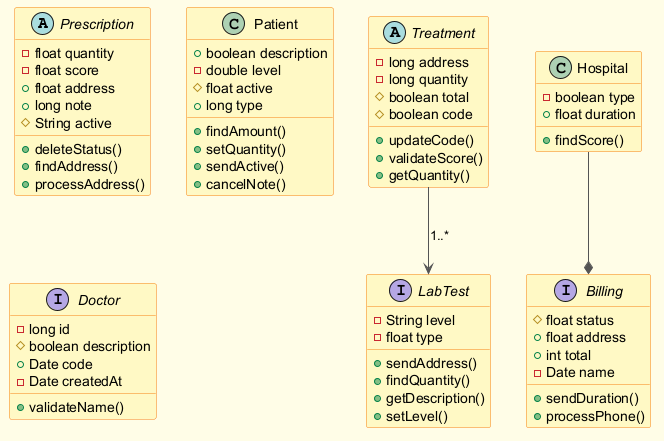

The diagram above was rendered by PlantUML. Its source (embedded in the PNG):
@startuml
skinparam backgroundColor #FFFDE7
skinparam classBackgroundColor #FFF9C4
skinparam classBorderColor #F57F17
skinparam ArrowColor #555555
abstract class Prescription {
  -float quantity
  -float score
  +float address
  +long note
  #String active
  +deleteStatus()
  +findAddress()
  +processAddress()
}
class Patient {
  +boolean description
  -double level
  #float active
  +long type
  +findAmount()
  +setQuantity()
  +sendActive()
  +cancelNote()
}
interface LabTest {
  -String level
  -float type
  +sendAddress()
  +findQuantity()
  +getDescription()
  +setLevel()
}
abstract class Treatment {
  -long address
  -long quantity
  #boolean total
  #boolean code
  +updateCode()
  +validateScore()
  +getQuantity()
}
interface Billing {
  #float status
  +float address
  +int total
  -Date name
  +sendDuration()
  +processPhone()
}
class Hospital {
  -boolean type
  +float duration
  +findScore()
}
interface Doctor {
  -long id
  #boolean description
  +Date code
  -Date createdAt
  +validateName()
}
Treatment --> LabTest : "1..*"
Hospital --* Billing
@enduml